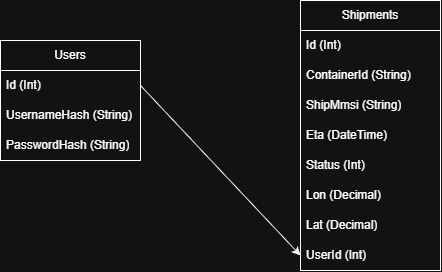

The diagram above was exported from draw.io. Its source (the exported page's mxGraphModel, read from the mxfile embedded in the PNG):
<mxGraphModel dx="2012" dy="1148" grid="1" gridSize="10" guides="1" tooltips="1" connect="1" arrows="1" fold="1" page="1" pageScale="1" pageWidth="827" pageHeight="1169" math="0" shadow="0">
  <root>
    <mxCell id="0" />
    <mxCell id="1" parent="0" />
    <mxCell id="j3nMGnoNSNzEtuOW_PuM-1" parent="1" style="swimlane;fontStyle=0;childLayout=stackLayout;horizontal=1;startSize=30;horizontalStack=0;resizeParent=1;resizeParentMax=0;resizeLast=0;collapsible=1;marginBottom=0;whiteSpace=wrap;html=1;" value="Shipments" vertex="1">
      <mxGeometry height="270" width="140" x="500" y="180" as="geometry" />
    </mxCell>
    <mxCell id="j3nMGnoNSNzEtuOW_PuM-2" parent="j3nMGnoNSNzEtuOW_PuM-1" style="text;strokeColor=none;fillColor=none;align=left;verticalAlign=middle;spacingLeft=4;spacingRight=4;overflow=hidden;points=[[0,0.5],[1,0.5]];portConstraint=eastwest;rotatable=0;whiteSpace=wrap;html=1;" value="Id (Int)" vertex="1">
      <mxGeometry height="30" width="140" y="30" as="geometry" />
    </mxCell>
    <mxCell id="j3nMGnoNSNzEtuOW_PuM-3" parent="j3nMGnoNSNzEtuOW_PuM-1" style="text;strokeColor=none;fillColor=none;align=left;verticalAlign=middle;spacingLeft=4;spacingRight=4;overflow=hidden;points=[[0,0.5],[1,0.5]];portConstraint=eastwest;rotatable=0;whiteSpace=wrap;html=1;" value="ContainerId (String)" vertex="1">
      <mxGeometry height="30" width="140" y="60" as="geometry" />
    </mxCell>
    <mxCell id="j3nMGnoNSNzEtuOW_PuM-4" parent="j3nMGnoNSNzEtuOW_PuM-1" style="text;strokeColor=none;fillColor=none;align=left;verticalAlign=middle;spacingLeft=4;spacingRight=4;overflow=hidden;points=[[0,0.5],[1,0.5]];portConstraint=eastwest;rotatable=0;whiteSpace=wrap;html=1;" value="ShipMmsi (String)" vertex="1">
      <mxGeometry height="30" width="140" y="90" as="geometry" />
    </mxCell>
    <mxCell id="j3nMGnoNSNzEtuOW_PuM-6" parent="j3nMGnoNSNzEtuOW_PuM-1" style="text;strokeColor=none;fillColor=none;align=left;verticalAlign=middle;spacingLeft=4;spacingRight=4;overflow=hidden;points=[[0,0.5],[1,0.5]];portConstraint=eastwest;rotatable=0;whiteSpace=wrap;html=1;" value="Eta (DateTime)" vertex="1">
      <mxGeometry height="30" width="140" y="120" as="geometry" />
    </mxCell>
    <mxCell id="j3nMGnoNSNzEtuOW_PuM-13" parent="j3nMGnoNSNzEtuOW_PuM-1" style="text;strokeColor=none;fillColor=none;align=left;verticalAlign=middle;spacingLeft=4;spacingRight=4;overflow=hidden;points=[[0,0.5],[1,0.5]];portConstraint=eastwest;rotatable=0;whiteSpace=wrap;html=1;" value="Status (Int)" vertex="1">
      <mxGeometry height="30" width="140" y="150" as="geometry" />
    </mxCell>
    <mxCell id="j3nMGnoNSNzEtuOW_PuM-14" parent="j3nMGnoNSNzEtuOW_PuM-1" style="text;strokeColor=none;fillColor=none;align=left;verticalAlign=middle;spacingLeft=4;spacingRight=4;overflow=hidden;points=[[0,0.5],[1,0.5]];portConstraint=eastwest;rotatable=0;whiteSpace=wrap;html=1;" value="Lon (Decimal)" vertex="1">
      <mxGeometry height="30" width="140" y="180" as="geometry" />
    </mxCell>
    <mxCell id="ZOChylWjY9H_Rjgsa8hu-1" parent="j3nMGnoNSNzEtuOW_PuM-1" style="text;strokeColor=none;fillColor=none;align=left;verticalAlign=middle;spacingLeft=4;spacingRight=4;overflow=hidden;points=[[0,0.5],[1,0.5]];portConstraint=eastwest;rotatable=0;whiteSpace=wrap;html=1;" value="Lat (Decimal)" vertex="1">
      <mxGeometry height="30" width="140" y="210" as="geometry" />
    </mxCell>
    <mxCell id="j3nMGnoNSNzEtuOW_PuM-5" parent="j3nMGnoNSNzEtuOW_PuM-1" style="text;strokeColor=none;fillColor=none;align=left;verticalAlign=middle;spacingLeft=4;spacingRight=4;overflow=hidden;points=[[0,0.5],[1,0.5]];portConstraint=eastwest;rotatable=0;whiteSpace=wrap;html=1;" value="UserId (Int)" vertex="1">
      <mxGeometry height="30" width="140" y="240" as="geometry" />
    </mxCell>
    <mxCell id="j3nMGnoNSNzEtuOW_PuM-7" parent="1" style="swimlane;fontStyle=0;childLayout=stackLayout;horizontal=1;startSize=30;horizontalStack=0;resizeParent=1;resizeParentMax=0;resizeLast=0;collapsible=1;marginBottom=0;whiteSpace=wrap;html=1;" value="Users" vertex="1">
      <mxGeometry height="120" width="140" x="200" y="220" as="geometry" />
    </mxCell>
    <mxCell id="j3nMGnoNSNzEtuOW_PuM-8" parent="j3nMGnoNSNzEtuOW_PuM-7" style="text;strokeColor=none;fillColor=none;align=left;verticalAlign=middle;spacingLeft=4;spacingRight=4;overflow=hidden;points=[[0,0.5],[1,0.5]];portConstraint=eastwest;rotatable=0;whiteSpace=wrap;html=1;" value="Id (Int)" vertex="1">
      <mxGeometry height="30" width="140" y="30" as="geometry" />
    </mxCell>
    <mxCell id="j3nMGnoNSNzEtuOW_PuM-9" parent="j3nMGnoNSNzEtuOW_PuM-7" style="text;strokeColor=none;fillColor=none;align=left;verticalAlign=middle;spacingLeft=4;spacingRight=4;overflow=hidden;points=[[0,0.5],[1,0.5]];portConstraint=eastwest;rotatable=0;whiteSpace=wrap;html=1;" value="UsernameHash (String)" vertex="1">
      <mxGeometry height="30" width="140" y="60" as="geometry" />
    </mxCell>
    <mxCell id="j3nMGnoNSNzEtuOW_PuM-10" parent="j3nMGnoNSNzEtuOW_PuM-7" style="text;strokeColor=none;fillColor=none;align=left;verticalAlign=middle;spacingLeft=4;spacingRight=4;overflow=hidden;points=[[0,0.5],[1,0.5]];portConstraint=eastwest;rotatable=0;whiteSpace=wrap;html=1;" value="PasswordHash (String)" vertex="1">
      <mxGeometry height="30" width="140" y="90" as="geometry" />
    </mxCell>
    <mxCell id="j3nMGnoNSNzEtuOW_PuM-12" edge="1" parent="1" source="j3nMGnoNSNzEtuOW_PuM-8" style="endArrow=classic;html=1;rounded=0;entryX=0;entryY=0.5;entryDx=0;entryDy=0;exitX=1;exitY=0.5;exitDx=0;exitDy=0;" target="j3nMGnoNSNzEtuOW_PuM-5" value="">
      <mxGeometry height="50" relative="1" width="50" as="geometry">
        <mxPoint x="390" y="610" as="sourcePoint" />
        <mxPoint x="440" y="560" as="targetPoint" />
      </mxGeometry>
    </mxCell>
  </root>
</mxGraphModel>